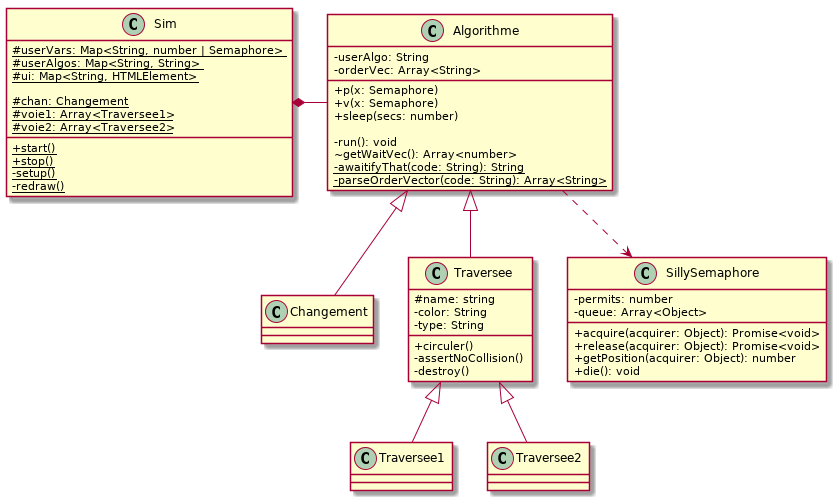

The diagram above was rendered by PlantUML. Its source (embedded in the PNG):
@startuml Exo6

skinparam classAttributeIconSize 0

class Sim {
  # {static} userVars: Map<String, number | Semaphore>
  # {static} userAlgos: Map<String, String>
  # {static} ui: Map<String, HTMLElement>
  
  # {static} chan: Changement
  # {static} voie1: Array<Traversee1>
  # {static} voie2: Array<Traversee2>
  
  + {static} start()
  + {static} stop()
  - {static} setup()
  - {static} redraw()
}

class Algorithme {
  - userAlgo: String
  - orderVec: Array<String>

  + p(x: Semaphore)
  + v(x: Semaphore)
  + sleep(secs: number)

  - run(): void
  ~ getWaitVec(): Array<number>
  - {static} awaitifyThat(code: String): String
  - {static} parseOrderVector(code: String): Array<String>
}


class Changement {}

class Traversee {
  # name: string
  - color: String
  - type: String
  
  + circuler()
  - assertNoCollision()
  - destroy()
}
class Traversee1 {}
class Traversee2 {}

class SillySemaphore {
  - permits: number
  - queue: Array<Object>
  
  + acquire(acquirer: Object): Promise<void>
  + release(acquirer: Object): Promise<void>
  + getPosition(acquirer: Object): number
  + die(): void
}

Sim *--right Algorithme
Algorithme ..> SillySemaphore
Algorithme <|-- Changement
Algorithme <|-- Traversee
Traversee <|-- Traversee1
Traversee <|-- Traversee2

@enduml